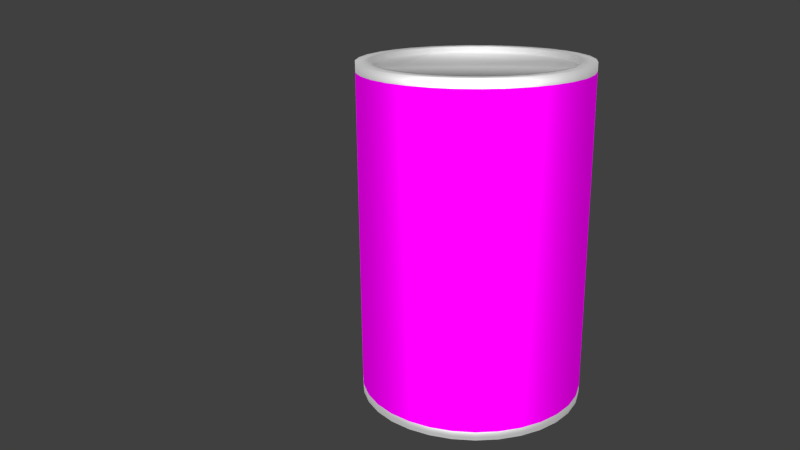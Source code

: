 # Source: tw-dose.blend  (saved by Blender 2.75.0; exported with 4.5.12 LTS)
import bpy
from mathutils import Matrix  # noqa: F401  (used for matrix-valued properties, if any)

bpy.ops.wm.read_factory_settings(use_empty=True)
scene = bpy.context.scene
scene.name = 'Scene'

# ---- collections
col_collection_1 = bpy.data.collections.new('Collection 1'); scene.collection.children.link(col_collection_1)

# ---- images (referenced by path relative to the original .blend; pixels are not part of the script)
import os
ASSET_DIR = os.environ.get("B2B_ASSET_DIR", "")  # directory of the original .blend (textures are referenced by path, not embedded)
HERE = os.path.dirname(os.path.abspath(__file__))  # packed textures are extracted next to this script under _unpacked/

def load_image(name, relpath, width, height, colorspace="sRGB"):
    """Load a texture the original file referenced (path relative to the .blend, or extracted next to this script)."""
    p = next((c for c in (os.path.join(HERE, relpath), os.path.join(ASSET_DIR, relpath)) if relpath and os.path.exists(c)), "")
    if p:
        img = bpy.data.images.load(p, check_existing=True)
        img.name = name
    else:  # same state as the original file: an image datablock whose file is absent (Cycles renders it pink)
        img = bpy.data.images.new(name, width, height)
        img.source = "FILE"
        img.filepath = "//" + (relpath or name)
    img.colorspace_settings.name = colorspace
    return img
img_cola_label_jpg_001 = load_image('cola label.jpg.001', 'cola label.jpg', 1024, 1024, 'sRGB')

# ---- materials (node trees are filled in below, after node groups)
mat_material_002 = bpy.data.materials.new('Material.002')
mat_material_002.alpha_threshold = 0.0
mat_material_002.roughness = 0.5
mat_can = bpy.data.materials.new('can')
mat_can.alpha_threshold = 0.0
mat_can.roughness = 0.5
mat_material_001 = bpy.data.materials.new('Material.001')
mat_material_001.alpha_threshold = 0.0
mat_material_001.roughness = 0.5

# ---- material node trees
mat_material_002.use_nodes = True; mat_material_002.node_tree.nodes.clear()
_N = mat_material_002.node_tree.nodes; _L = mat_material_002.node_tree.links
n0 = _N.new('ShaderNodeOutputMaterial'); n0.name = 'Material Output'; n0.location = (300, 300)
n1 = _N.new('ShaderNodeEmission'); n1.name = 'Emission'; n1.location = (10, 300)
n1.inputs[0].default_value = (0.8, 0.8, 0.8, 1.0)
n1.inputs[1].default_value = 17.3
_L.new(n1.outputs[0], n0.inputs[0])
n0.is_active_output = True
mat_can.use_nodes = True; mat_can.node_tree.nodes.clear()
_N = mat_can.node_tree.nodes; _L = mat_can.node_tree.links
n0 = _N.new('ShaderNodeOutputMaterial'); n0.name = 'Material Output'; n0.location = (300, 300)
n1 = _N.new('ShaderNodeBsdfAnisotropic'); n1.name = 'Glossy BSDF'; n1.location = (10, 300)
n1.distribution = 'GGX'
n1.inputs[1].default_value = 0.7071
n2 = _N.new('ShaderNodeTexImage'); n2.name = 'Image Texture'; n2.location = (-282, 309)
n2.width = 140
n2.image = img_cola_label_jpg_001
_L.new(n1.outputs[0], n0.inputs[0])
_L.new(n2.outputs[0], n1.inputs[0])
n0.is_active_output = True
mat_material_001.use_nodes = True; mat_material_001.node_tree.nodes.clear()
_N = mat_material_001.node_tree.nodes; _L = mat_material_001.node_tree.links
n0 = _N.new('ShaderNodeOutputMaterial'); n0.name = 'Material Output'; n0.location = (300, 300)
n1 = _N.new('ShaderNodeBsdfAnisotropic'); n1.name = 'Glossy BSDF'; n1.location = (10, 300)
n1.distribution = 'GGX'
n1.inputs[0].default_value = (0.7037, 0.7037, 0.7037, 1.0)
n1.inputs[1].default_value = 0.7071
_L.new(n1.outputs[0], n0.inputs[0])
n0.is_active_output = True

# ---- world
world_world = bpy.data.worlds.new('World'); scene.world = world_world
world_world.color = (0.05088, 0.05088, 0.05088)
world_world.use_sun_shadow = False
world_world.sun_shadow_jitter_overblur = 0.0
world_world.cycles.sampling_method = 'MANUAL'
world_world.cycles.sample_map_resolution = 256

# ---- cameras
cam_camera = bpy.data.cameras.new('Camera')
cam_camera.clip_end = 100.0
cam_camera.lens = 35.0
cam_camera.sensor_width = 32.0
cam_camera.sensor_height = 18.0
cam_camera.ortho_scale = 7.314
cam_camera.dof.focus_distance = 0.0

# ---- meshes
me_plane = bpy.data.meshes.new('Plane')
me_plane.from_pydata([(-1.0, -1.0, 0.0), (1.0, -1.0, 0.0), (-1.0, 1.0, 0.0), (1.0, 1.0, 0.0)], [], [(0, 1, 3, 2)])
me_plane.materials.append(mat_material_002)
me_plane.use_remesh_preserve_volume = False
me_plane.use_remesh_preserve_attributes = False
me_plane.use_mirror_vertex_groups = False
me_plane.update()
me_cylinder = bpy.data.meshes.new('Cylinder')
me_cylinder.from_pydata([(0.0, 0.05, -0.075), (0.0, 0.05, 0.075), (0.009755, 0.04904, -0.075), (0.009755, 0.04904, 0.075), (0.01913, 0.04619, -0.075), (0.01913, 0.04619, 0.075), (0.02778, 0.04157, -0.075), (0.02778, 0.04157, 0.075), (0.03536, 0.03536, -0.075), (0.03536, 0.03536, 0.075), (0.04157, 0.02778, -0.075), (0.04157, 0.02778, 0.075), (0.04619, 0.01913, -0.075), (0.04619, 0.01913, 0.075), (0.04904, 0.009755, -0.075), (0.04904, 0.009755, 0.075), (0.05, 3.775e-09, -0.075), (0.05, 3.775e-09, 0.075), (0.04904, -0.009755, -0.075), (0.04904, -0.009755, 0.075), (0.04619, -0.01913, -0.075), (0.04619, -0.01913, 0.075), (0.04157, -0.02778, -0.075), (0.04157, -0.02778, 0.075), (0.03536, -0.03536, -0.075), (0.03536, -0.03536, 0.075), (0.02778, -0.04157, -0.075), (0.02778, -0.04157, 0.075), (0.01913, -0.04619, -0.075), (0.01913, -0.04619, 0.075), (0.009755, -0.04904, -0.075), (0.009755, -0.04904, 0.075), (-1.629e-08, -0.05, -0.075), (-1.629e-08, -0.05, 0.075), (-0.009755, -0.04904, -0.075), (-0.009755, -0.04904, 0.075), (-0.01913, -0.04619, -0.075), (-0.01913, -0.04619, 0.075), (-0.02778, -0.04157, -0.075), (-0.02778, -0.04157, 0.075), (-0.03536, -0.03536, -0.075), (-0.03536, -0.03536, 0.075), (-0.04157, -0.02778, -0.075), (-0.04157, -0.02778, 0.075), (-0.04619, -0.01913, -0.075), (-0.04619, -0.01913, 0.075), (-0.04904, -0.009754, -0.075), (-0.04904, -0.009754, 0.075), (-0.05, 4.828e-08, -0.075), (-0.05, 4.828e-08, 0.075), (-0.04904, 0.009755, -0.075), (-0.04904, 0.009755, 0.075), (-0.04619, 0.01913, -0.075), (-0.04619, 0.01913, 0.075), (-0.04157, 0.02778, -0.075), (-0.04157, 0.02778, 0.075), (-0.03536, 0.03536, -0.075), (-0.03536, 0.03536, 0.075), (-0.02778, 0.04157, -0.075), (-0.02778, 0.04157, 0.075), (-0.01913, 0.04619, -0.075), (-0.01913, 0.04619, 0.075), (-0.009754, 0.04904, -0.075), (-0.009754, 0.04904, 0.075), (0.0, 0.05, -0.07116), (0.0, 0.05, 0.07116), (0.009755, 0.04904, 0.07116), (0.009755, 0.04904, -0.07116), (0.01913, 0.04619, 0.07116), (0.01913, 0.04619, -0.07116), (0.02778, 0.04157, 0.07116), (0.02778, 0.04157, -0.07116), (0.03536, 0.03536, 0.07116), (0.03536, 0.03536, -0.07116), (0.04157, 0.02778, 0.07116), (0.04157, 0.02778, -0.07116), (0.04619, 0.01913, 0.07116), (0.04619, 0.01913, -0.07116), (0.04904, 0.009755, 0.07116), (0.04904, 0.009755, -0.07116), (0.05, 3.775e-09, 0.07116), (0.05, 3.775e-09, -0.07116), (0.04904, -0.009755, 0.07116), (0.04904, -0.009755, -0.07116), (0.04619, -0.01913, 0.07116), (0.04619, -0.01913, -0.07116), (0.04157, -0.02778, 0.07116), (0.04157, -0.02778, -0.07116), (0.03536, -0.03536, 0.07116), (0.03536, -0.03536, -0.07116), (0.02778, -0.04157, 0.07116), (0.02778, -0.04157, -0.07116), (0.01913, -0.04619, 0.07116), (0.01913, -0.04619, -0.07116), (0.009755, -0.04904, 0.07116), (0.009755, -0.04904, -0.07116), (-1.629e-08, -0.05, 0.07116), (-1.629e-08, -0.05, -0.07116), (-0.009755, -0.04904, 0.07116), (-0.009755, -0.04904, -0.07116), (-0.01913, -0.04619, 0.07116), (-0.01913, -0.04619, -0.07116), (-0.02778, -0.04157, 0.07116), (-0.02778, -0.04157, -0.07116), (-0.03536, -0.03536, 0.07116), (-0.03536, -0.03536, -0.07116), (-0.04157, -0.02778, 0.07116), (-0.04157, -0.02778, -0.07116), (-0.04619, -0.01913, 0.07116), (-0.04619, -0.01913, -0.07116), (-0.04904, -0.009754, 0.07116), (-0.04904, -0.009754, -0.07116), (-0.05, 4.828e-08, 0.07116), (-0.05, 4.828e-08, -0.07116), (-0.04904, 0.009755, 0.07116), (-0.04904, 0.009755, -0.07116), (-0.04619, 0.01913, 0.07116), (-0.04619, 0.01913, -0.07116), (-0.04157, 0.02778, 0.07116), (-0.04157, 0.02778, -0.07116), (-0.03536, 0.03536, 0.07116), (-0.03536, 0.03536, -0.07116), (-0.02778, 0.04157, 0.07116), (-0.02778, 0.04157, -0.07116), (-0.01913, 0.04619, 0.07116), (-0.01913, 0.04619, -0.07116), (-0.009754, 0.04904, 0.07116), (-0.009754, 0.04904, -0.07116), (5.329e-10, 0.04369, -0.075), (0.008523, 0.04285, -0.075), (0.008523, 0.04285, 0.075), (5.329e-10, 0.04369, 0.075), (0.01672, 0.04036, -0.075), (0.01672, 0.04036, 0.075), (0.02427, 0.03632, -0.075), (0.02427, 0.03632, 0.075), (0.03089, 0.03089, -0.075), (0.03089, 0.03089, 0.075), (0.03632, 0.02427, -0.075), (0.03632, 0.02427, 0.075), (0.04036, 0.01672, -0.075), (0.04036, 0.01672, 0.075), (0.04285, 0.008523, -0.075), (0.04285, 0.008523, 0.075), (0.04369, 5.077e-09, -0.075), (0.04369, 5.077e-09, 0.075), (0.04285, -0.008523, -0.075), (0.04285, -0.008523, 0.075), (0.04036, -0.01672, -0.075), (0.04036, -0.01672, 0.075), (0.03632, -0.02427, -0.075), (0.03632, -0.02427, 0.075), (0.03089, -0.03089, -0.075), (0.03089, -0.03089, 0.075), (0.02427, -0.03632, -0.075), (0.02427, -0.03632, 0.075), (0.01672, -0.04036, -0.075), (0.01672, -0.04036, 0.075), (0.008523, -0.04285, -0.075), (0.008523, -0.04285, 0.075), (-1.37e-08, -0.04369, -0.075), (-1.37e-08, -0.04369, 0.075), (-0.008523, -0.04285, -0.075), (-0.008523, -0.04285, 0.075), (-0.01672, -0.04036, -0.075), (-0.01672, -0.04036, 0.075), (-0.02427, -0.03632, -0.075), (-0.02427, -0.03632, 0.075), (-0.03089, -0.03089, -0.075), (-0.03089, -0.03089, 0.075), (-0.03632, -0.02427, -0.075), (-0.03632, -0.02427, 0.075), (-0.04036, -0.01672, -0.075), (-0.04036, -0.01672, 0.075), (-0.04285, -0.008523, -0.075), (-0.04285, -0.008523, 0.075), (-0.04369, 4.396e-08, -0.075), (-0.04369, 4.396e-08, 0.075), (-0.04285, 0.008523, -0.075), (-0.04285, 0.008523, 0.075), (-0.04036, 0.01672, -0.075), (-0.04036, 0.01672, 0.075), (-0.03632, 0.02427, -0.075), (-0.03632, 0.02427, 0.075), (-0.03089, 0.03089, -0.075), (-0.03089, 0.03089, 0.075), (-0.02427, 0.03632, -0.075), (-0.02427, 0.03632, 0.075), (-0.01672, 0.04036, -0.075), (-0.01672, 0.04036, 0.075), (-0.008523, 0.04285, -0.075), (-0.008523, 0.04285, 0.075), (5.329e-10, 0.04369, -0.0725), (0.008523, 0.04285, -0.0725), (0.008523, 0.04285, 0.0725), (5.329e-10, 0.04369, 0.0725), (0.01672, 0.04036, -0.0725), (0.01672, 0.04036, 0.0725), (0.02427, 0.03632, -0.0725), (0.02427, 0.03632, 0.0725), (0.03089, 0.03089, -0.0725), (0.03089, 0.03089, 0.0725), (0.03632, 0.02427, -0.0725), (0.03632, 0.02427, 0.0725), (0.04036, 0.01672, -0.0725), (0.04036, 0.01672, 0.0725), (0.04285, 0.008523, -0.0725), (0.04285, 0.008523, 0.0725), (0.04369, 5.077e-09, -0.0725), (0.04369, 5.077e-09, 0.0725), (0.04285, -0.008523, -0.0725), (0.04285, -0.008523, 0.0725), (0.04036, -0.01672, -0.0725), (0.04036, -0.01672, 0.0725), (0.03632, -0.02427, -0.0725), (0.03632, -0.02427, 0.0725), (0.03089, -0.03089, -0.0725), (0.03089, -0.03089, 0.0725), (0.02427, -0.03632, -0.0725), (0.02427, -0.03632, 0.0725), (0.01672, -0.04036, -0.0725), (0.01672, -0.04036, 0.0725), (0.008523, -0.04285, -0.0725), (0.008523, -0.04285, 0.0725), (-1.37e-08, -0.04369, -0.0725), (-1.37e-08, -0.04369, 0.0725), (-0.008523, -0.04285, -0.0725), (-0.008523, -0.04285, 0.0725), (-0.01672, -0.04036, -0.0725), (-0.01672, -0.04036, 0.0725), (-0.02427, -0.03632, -0.0725), (-0.02427, -0.03632, 0.0725), (-0.03089, -0.03089, -0.0725), (-0.03089, -0.03089, 0.0725), (-0.03632, -0.02427, -0.0725), (-0.03632, -0.02427, 0.0725), (-0.04036, -0.01672, -0.0725), (-0.04036, -0.01672, 0.0725), (-0.04285, -0.008523, -0.0725), (-0.04285, -0.008523, 0.0725), (-0.04369, 4.396e-08, -0.0725), (-0.04369, 4.396e-08, 0.0725), (-0.04285, 0.008523, -0.0725), (-0.04285, 0.008523, 0.0725), (-0.04036, 0.01672, -0.0725), (-0.04036, 0.01672, 0.0725), (-0.03632, 0.02427, -0.0725), (-0.03632, 0.02427, 0.0725), (-0.03089, 0.03089, -0.0725), (-0.03089, 0.03089, 0.0725), (-0.02427, 0.03632, -0.0725), (-0.02427, 0.03632, 0.0725), (-0.01672, 0.04036, -0.0725), (-0.01672, 0.04036, 0.0725), (-0.008523, 0.04285, -0.0725), (-0.008523, 0.04285, 0.0725)], [], [(65, 1, 3, 66), (66, 3, 5, 68), (68, 5, 7, 70), (70, 7, 9, 72), (72, 9, 11, 74), (74, 11, 13, 76), (76, 13, 15, 78), (78, 15, 17, 80), (80, 17, 19, 82), (82, 19, 21, 84), (84, 21, 23, 86), (86, 23, 25, 88), (88, 25, 27, 90), (90, 27, 29, 92), (92, 29, 31, 94), (94, 31, 33, 96), (96, 33, 35, 98), (98, 35, 37, 100), (100, 37, 39, 102), (102, 39, 41, 104), (104, 41, 43, 106), (106, 43, 45, 108), (108, 45, 47, 110), (110, 47, 49, 112), (112, 49, 51, 114), (114, 51, 53, 116), (116, 53, 55, 118), (118, 55, 57, 120), (120, 57, 59, 122), (122, 59, 61, 124), (25, 23, 151, 153), (126, 63, 1, 65), (124, 61, 63, 126), (40, 42, 170, 168), (60, 125, 127, 62), (125, 124, 126, 127), (62, 127, 64, 0), (127, 126, 65, 64), (58, 123, 125, 60), (123, 122, 124, 125), (56, 121, 123, 58), (121, 120, 122, 123), (54, 119, 121, 56), (119, 118, 120, 121), (52, 117, 119, 54), (117, 116, 118, 119), (50, 115, 117, 52), (115, 114, 116, 117), (48, 113, 115, 50), (113, 112, 114, 115), (46, 111, 113, 48), (111, 110, 112, 113), (44, 109, 111, 46), (109, 108, 110, 111), (42, 107, 109, 44), (107, 106, 108, 109), (40, 105, 107, 42), (105, 104, 106, 107), (38, 103, 105, 40), (103, 102, 104, 105), (36, 101, 103, 38), (101, 100, 102, 103), (34, 99, 101, 36), (99, 98, 100, 101), (32, 97, 99, 34), (97, 96, 98, 99), (30, 95, 97, 32), (95, 94, 96, 97), (28, 93, 95, 30), (93, 92, 94, 95), (26, 91, 93, 28), (91, 90, 92, 93), (24, 89, 91, 26), (89, 88, 90, 91), (22, 87, 89, 24), (87, 86, 88, 89), (20, 85, 87, 22), (85, 84, 86, 87), (18, 83, 85, 20), (83, 82, 84, 85), (16, 81, 83, 18), (81, 80, 82, 83), (14, 79, 81, 16), (79, 78, 80, 81), (12, 77, 79, 14), (77, 76, 78, 79), (10, 75, 77, 12), (75, 74, 76, 77), (8, 73, 75, 10), (73, 72, 74, 75), (6, 71, 73, 8), (71, 70, 72, 73), (4, 69, 71, 6), (69, 68, 70, 71), (2, 67, 69, 4), (67, 66, 68, 69), (0, 64, 67, 2), (64, 65, 66, 67), (151, 149, 213, 215), (177, 175, 239, 241), (58, 60, 188, 186), (43, 41, 169, 171), (6, 8, 136, 134), (61, 59, 187, 189), (24, 26, 154, 152), (9, 7, 135, 137), (42, 44, 172, 170), (27, 25, 153, 155), (60, 62, 190, 188), (45, 43, 171, 173), (8, 10, 138, 136), (63, 61, 189, 191), (26, 28, 156, 154), (11, 9, 137, 139), (44, 46, 174, 172), (29, 27, 155, 157), (62, 0, 128, 190), (47, 45, 173, 175), (10, 12, 140, 138), (1, 63, 191, 131), (28, 30, 158, 156), (13, 11, 139, 141), (46, 48, 176, 174), (31, 29, 157, 159), (49, 47, 175, 177), (12, 14, 142, 140), (30, 32, 160, 158), (15, 13, 141, 143), (48, 50, 178, 176), (33, 31, 159, 161), (51, 49, 177, 179), (14, 16, 144, 142), (32, 34, 162, 160), (17, 15, 143, 145), (50, 52, 180, 178), (35, 33, 161, 163), (53, 51, 179, 181), (16, 18, 146, 144), (34, 36, 164, 162), (19, 17, 145, 147), (0, 2, 129, 128), (52, 54, 182, 180), (37, 35, 163, 165), (3, 1, 131, 130), (55, 53, 181, 183), (18, 20, 148, 146), (36, 38, 166, 164), (21, 19, 147, 149), (54, 56, 184, 182), (39, 37, 165, 167), (2, 4, 132, 129), (57, 55, 183, 185), (20, 22, 150, 148), (5, 3, 130, 133), (38, 40, 168, 166), (23, 21, 149, 151), (56, 58, 186, 184), (41, 39, 167, 169), (4, 6, 134, 132), (59, 57, 185, 187), (22, 24, 152, 150), (7, 5, 133, 135), (194, 195, 255, 253, 251, 249, 247, 245, 243, 241, 239, 237, 235, 233, 231, 229, 227, 225, 223, 221, 219, 217, 215, 213, 211, 209, 207, 205, 203, 201, 199, 197), (192, 193, 196, 198, 200, 202, 204, 206, 208, 210, 212, 214, 216, 218, 220, 222, 224, 226, 228, 230, 232, 234, 236, 238, 240, 242, 244, 246, 248, 250, 252, 254), (176, 178, 242, 240), (150, 152, 216, 214), (179, 177, 241, 243), (153, 151, 215, 217), (178, 180, 244, 242), (152, 154, 218, 216), (181, 179, 243, 245), (155, 153, 217, 219), (180, 182, 246, 244), (154, 156, 220, 218), (128, 129, 193, 192), (183, 181, 245, 247), (157, 155, 219, 221), (130, 131, 195, 194), (182, 184, 248, 246), (156, 158, 222, 220), (129, 132, 196, 193), (185, 183, 247, 249), (159, 157, 221, 223), (133, 130, 194, 197), (184, 186, 250, 248), (158, 160, 224, 222), (132, 134, 198, 196), (187, 185, 249, 251), (161, 159, 223, 225), (135, 133, 197, 199), (186, 188, 252, 250), (160, 162, 226, 224), (134, 136, 200, 198), (189, 187, 251, 253), (163, 161, 225, 227), (137, 135, 199, 201), (188, 190, 254, 252), (162, 164, 228, 226), (136, 138, 202, 200), (191, 189, 253, 255), (165, 163, 227, 229), (139, 137, 201, 203), (190, 128, 192, 254), (164, 166, 230, 228), (138, 140, 204, 202), (131, 191, 255, 195), (167, 165, 229, 231), (141, 139, 203, 205), (166, 168, 232, 230), (140, 142, 206, 204), (169, 167, 231, 233), (143, 141, 205, 207), (168, 170, 234, 232), (142, 144, 208, 206), (171, 169, 233, 235), (145, 143, 207, 209), (170, 172, 236, 234), (144, 146, 210, 208), (173, 171, 235, 237), (147, 145, 209, 211), (172, 174, 238, 236), (146, 148, 212, 210), (175, 173, 237, 239), (149, 147, 211, 213), (174, 176, 240, 238), (148, 150, 214, 212)])
me_cylinder.polygons.foreach_set('use_smooth', [True] * 226)
me_cylinder.polygons.foreach_set('material_index', [1, 1, 1, 1, 1, 1, 1, 1, 1, 1, 1, 1, 1, 1, 1, 1, 1, 1, 1, 1, 1, 1, 1, 1, 1, 1, 1, 1, 1, 1, 1, 1, 1, 1, 1, 0, 1, 0, 1, 0, 1, 0, 1, 0, 1, 0, 1, 0, 1, 0, 1, 0, 1, 0, 1, 0, 1, 0, 1, 0, 1, 0, 1, 0, 1, 0, 1, 0, 1, 0, 1, 0, 1, 0, 1, 0, 1, 0, 1, 0, 1, 0, 1, 0, 1, 0, 1, 0, 1, 0, 1, 0, 1, 0, 1, 0, 1, 0, 1, 1, 1, 1, 1, 1, 1, 1, 1, 1, 1, 1, 1, 1, 1, 1, 1, 1, 1, 1, 1, 1, 1, 1, 1, 1, 1, 1, 1, 1, 1, 1, 1, 1, 1, 1, 1, 1, 1, 1, 1, 1, 1, 1, 1, 1, 1, 1, 1, 1, 1, 1, 1, 1, 1, 1, 1, 1, 1, 1, 1, 1, 1, 1, 1, 1, 1, 1, 1, 1, 1, 1, 1, 1, 1, 1, 1, 1, 1, 1, 1, 1, 1, 1, 1, 1, 1, 1, 1, 1, 1, 1, 1, 1, 1, 1, 1, 1, 1, 1, 1, 1, 1, 1, 1, 1, 1, 1, 1, 1, 1, 1, 1, 1, 1, 1, 1, 1, 1, 1, 1, 1, 1, 1, 1, 1, 1, 1])
_uv = me_cylinder.uv_layers.new(name='UVMap')
_uv.uv.foreach_set('vector', [0.07432, 0.01185, 0.07432, 2.3e-08, 0.09591, 0.0, 0.09591, 0.01185, 0.09591, 0.01185, 0.09591, 0.0, 0.1171, 2.3e-08, 0.1171, 0.01185, 0.1171, 0.01185, 0.1171, 2.3e-08, 0.137, 0.0, 0.137, 0.01185, 0.137, 0.01185, 0.137, 0.0, 0.155, 2.3e-08, 0.155, 0.01185, 0.155, 0.01185, 0.155, 2.3e-08, 0.1702, 2.3e-08, 0.1702, 0.01185, 0.3252, 0.01185, 0.3252, 2.3e-08, 0.3431, 4.6e-08, 0.3431, 0.01185, 0.3431, 0.01185, 0.3431, 4.6e-08, 0.3631, 0.0, 0.3631, 0.01185, 0.3631, 0.01185, 0.3631, 0.0, 0.3842, 2.3e-08, 0.3842, 0.01185, 0.3842, 0.01185, 0.3842, 2.3e-08, 0.4058, 0.0, 0.4058, 0.01185, 0.4058, 0.01185, 0.4058, 0.0, 0.427, 0.0, 0.427, 0.01185, 0.427, 0.01185, 0.427, 0.0, 0.4469, 0.0, 0.4469, 0.01185, 0.4469, 0.01185, 0.4469, 0.0, 0.4649, 0.0, 0.4649, 0.01185, 0.4649, 0.01185, 0.4649, 0.0, 0.4802, 0.0, 0.4802, 0.01185, 0.4802, 0.01185, 0.4802, 2.3e-08, 0.4981, 2.3e-08, 0.4981, 0.01185, 0.4981, 0.01185, 0.4981, 2.3e-08, 0.518, 0.0, 0.518, 0.01185, 0.518, 0.01185, 0.518, 0.0, 0.5392, 2.3e-08, 0.5392, 0.01185, 0.5392, 0.01185, 0.5392, 2.3e-08, 0.5608, 2.3e-08, 0.5608, 0.01185, 0.5608, 0.01185, 0.5608, 2.3e-08, 0.582, 2.3e-08, 0.582, 0.01185, 0.582, 0.01185, 0.582, 2.3e-08, 0.6019, 2.3e-08, 0.6019, 0.01185, 0.6019, 0.01185, 0.6019, 2.3e-08, 0.6199, 0.0, 0.6199, 0.01185, 0.3252, 0.4512, 0.3252, 0.4631, 0.3099, 0.4631, 0.3099, 0.4512, 0.3099, 0.4512, 0.3099, 0.4631, 0.292, 0.4631, 0.292, 0.4512, 0.292, 0.4512, 0.292, 0.4631, 0.272, 0.4631, 0.272, 0.4512, 0.272, 0.4512, 0.272, 0.4631, 0.2509, 0.4631, 0.2509, 0.4512, 0.2509, 0.4512, 0.2509, 0.4631, 0.2293, 0.4631, 0.2293, 0.4512, 0.2293, 0.4512, 0.2293, 0.4631, 0.2081, 0.4631, 0.2081, 0.4512, 0.2081, 0.4512, 0.2081, 0.4631, 0.1882, 0.4631, 0.1882, 0.4512, 0.1882, 0.4512, 0.1882, 0.4631, 0.1702, 0.4631, 0.1702, 0.4512, 1.641e-08, 0.01185, 0.0, 0.0, 0.01526, 0.0, 0.01526, 0.01185, 0.01526, 0.01185, 0.01526, 0.0, 0.03321, 2.3e-08, 0.03321, 0.01185, 0.1794, 0.736, 0.1615, 0.7529, 0.1549, 0.7357, 0.1706, 0.721, 0.05315, 0.01185, 0.05315, 0.0, 0.07432, 2.3e-08, 0.07432, 0.01185, 0.03321, 0.01185, 0.03321, 2.3e-08, 0.05315, 0.0, 0.05315, 0.01185, 0.2768, 0.7529, 0.2589, 0.736, 0.2677, 0.721, 0.2834, 0.7357, 0.03321, 0.4631, 0.03321, 0.4512, 0.05315, 0.4512, 0.05315, 0.4631, 0.9406, -0.001523, 0.9406, 0.9998, 0.9087, 0.9998, 0.9087, -0.001523, 0.05315, 0.4631, 0.05315, 0.4512, 0.07432, 0.4512, 0.07432, 0.4631, 0.9087, -0.001523, 0.9087, 0.9998, 0.8749, 0.9998, 0.8749, -0.001523, 0.01526, 0.4631, 0.01526, 0.4512, 0.03321, 0.4512, 0.03321, 0.4631, 0.9692, -0.001523, 0.9692, 0.9998, 0.9406, 0.9998, 0.9406, -0.001523, 6.563e-08, 0.4631, 4.922e-08, 0.4512, 0.01526, 0.4512, 0.01526, 0.4631, 0.9936, -0.001523, 0.9936, 0.9998, 0.9692, 0.9998, 0.9692, -0.001523, 0.1882, 2.3e-08, 0.1882, 0.01185, 0.1702, 0.01185, 0.1702, 0.0, 0.6931, 0.9998, 0.6931, -0.001523, 0.7218, -0.001523, 0.7218, 0.9998, 0.2081, 2.3e-08, 0.2081, 0.01185, 0.1882, 0.01185, 0.1882, 2.3e-08, 0.6613, 0.9998, 0.6613, -0.001523, 0.6931, -0.001523, 0.6931, 0.9998, 0.2293, 0.0, 0.2293, 0.01185, 0.2081, 0.01185, 0.2081, 2.3e-08, 0.5082, 0.04706, 0.5082, 0.9512, 0.4743, 0.9512, 0.4743, 0.04706, 0.2509, 0.0, 0.2509, 0.01185, 0.2293, 0.01185, 0.2293, 0.0, 0.5426, 0.04706, 0.5426, 0.9512, 0.5082, 0.9512, 0.5082, 0.04706, 0.272, 0.0, 0.272, 0.01185, 0.2509, 0.01185, 0.2509, 0.0, 0.5764, 0.04706, 0.5764, 0.9512, 0.5426, 0.9512, 0.5426, 0.04706, 0.292, 2.3e-08, 0.292, 0.01185, 0.272, 0.01185, 0.272, 0.0, 0.6083, 0.04706, 0.6083, 0.9512, 0.5764, 0.9512, 0.5764, 0.04706, 0.3099, 0.0, 0.3099, 0.01185, 0.292, 0.01185, 0.292, 2.3e-08, 0.6369, 0.04706, 0.6369, 0.9512, 0.6083, 0.9512, 0.6083, 0.04706, 0.3252, 0.0, 0.3252, 0.01185, 0.3099, 0.01185, 0.3099, 0.0, 0.6613, 0.04706, 0.6613, 0.9512, 0.6369, 0.9512, 0.6369, 0.04706, 0.6019, 0.4631, 0.6019, 0.4512, 0.6199, 0.4512, 0.6199, 0.4631, 0.03248, -0.001523, 0.03248, 0.9998, 0.003827, 0.9998, 0.003827, -0.001523, 0.582, 0.4631, 0.582, 0.4512, 0.6019, 0.4512, 0.6019, 0.4631, 0.06433, -0.001523, 0.06433, 0.9998, 0.03248, 0.9998, 0.03248, -0.001523, 0.5608, 0.4631, 0.5608, 0.4512, 0.582, 0.4512, 0.582, 0.4631, 0.09813, -0.001523, 0.09813, 0.9998, 0.06433, 0.9998, 0.06433, -0.001523, 0.5392, 0.4631, 0.5392, 0.4512, 0.5608, 0.4512, 0.5608, 0.4631, 0.1326, -0.001523, 0.1326, 0.9998, 0.09813, 0.9998, 0.09813, -0.001523, 0.518, 0.4631, 0.518, 0.4512, 0.5392, 0.4512, 0.5392, 0.4631, 0.1664, -0.001523, 0.1664, 0.9998, 0.1326, 0.9998, 0.1326, -0.001523, 0.4981, 0.4631, 0.4981, 0.4512, 0.518, 0.4512, 0.518, 0.4631, 0.1982, -0.001523, 0.1982, 0.9998, 0.1664, 0.9998, 0.1664, -0.001523, 0.4802, 0.4631, 0.4802, 0.4512, 0.4981, 0.4512, 0.4981, 0.4631, 0.2269, -0.001523, 0.2269, 0.9998, 0.1982, 0.9998, 0.1982, -0.001523, 0.4649, 0.4631, 0.4649, 0.4512, 0.4802, 0.4512, 0.4802, 0.4631, 0.2513, -0.001523, 0.2513, 0.9998, 0.2269, 0.9998, 0.2269, -0.001523, 0.4469, 0.4631, 0.4469, 0.4512, 0.4649, 0.4512, 0.4649, 0.4631, 0.2799, -0.001523, 0.2799, 0.9998, 0.2513, 0.9998, 0.2513, -0.001523, 0.427, 0.4631, 0.427, 0.4512, 0.4469, 0.4512, 0.4469, 0.4631, 0.3118, -0.001523, 0.3118, 0.9998, 0.2799, 0.9998, 0.2799, -0.001523, 0.4058, 0.4631, 0.4058, 0.4512, 0.427, 0.4512, 0.427, 0.4631, 0.3456, -0.001523, 0.3456, 0.9998, 0.3118, 0.9998, 0.3118, -0.001523, 0.3842, 0.4631, 0.3842, 0.4512, 0.4058, 0.4512, 0.4058, 0.4631, 0.38, -0.001523, 0.38, 0.9998, 0.3456, 0.9998, 0.3456, -0.001523, 0.3631, 0.4631, 0.3631, 0.4512, 0.3842, 0.4512, 0.3842, 0.4631, 0.4138, -0.001523, 0.4138, 0.9998, 0.38, 0.9998, 0.38, -0.001523, 0.3431, 0.4631, 0.3431, 0.4512, 0.3631, 0.4512, 0.3631, 0.4631, 0.4457, -0.001523, 0.4457, 0.9998, 0.4138, 0.9998, 0.4138, -0.001523, 0.3252, 0.4631, 0.3252, 0.4512, 0.3431, 0.4512, 0.3431, 0.4631, 0.4743, -0.001523, 0.4743, 0.9998, 0.4457, 0.9998, 0.4457, -0.001523, 0.155, 0.4631, 0.155, 0.4512, 0.1702, 0.4512, 0.1702, 0.4631, 0.7462, -0.001523, 0.7462, 0.9998, 0.7218, 0.9998, 0.7218, -0.001523, 0.137, 0.4631, 0.137, 0.4512, 0.155, 0.4512, 0.155, 0.4631, 0.7748, -0.001523, 0.7748, 0.9998, 0.7462, 0.9998, 0.7462, -0.001523, 0.1171, 0.4631, 0.1171, 0.4512, 0.137, 0.4512, 0.137, 0.4631, 0.8067, -0.001523, 0.8067, 0.9998, 0.7748, 0.9998, 0.7748, -0.001523, 0.09591, 0.4631, 0.09591, 0.4512, 0.1171, 0.4512, 0.1171, 0.4631, 0.8405, -0.001523, 0.8405, 0.9998, 0.8067, 0.9998, 0.8067, -0.001523, 0.07432, 0.4631, 0.07432, 0.4512, 0.09591, 0.4512, 0.09591, 0.4631, 0.8749, -0.001523, 0.8749, 0.9998, 0.8405, 0.9998, 0.8405, -0.001523, 0.6353, 0.5038, 0.6353, 0.5282, 0.6298, 0.5282, 0.6298, 0.5038, 0.6309, 0.2886, 0.6309, 0.3145, 0.6254, 0.3145, 0.6254, 0.2886, 0.2436, 0.5188, 0.2589, 0.4974, 0.2677, 0.5125, 0.2544, 0.5312, 0.1794, 0.4974, 0.1947, 0.5188, 0.1839, 0.5312, 0.1706, 0.5125, 0.3607, 0.469, 0.3806, 0.4806, 0.3741, 0.4978, 0.3567, 0.4877, 0.01247, 0.544, 0.02446, 0.5188, 0.03521, 0.5312, 0.02473, 0.5531, 0.4258, 0.6895, 0.4138, 0.7147, 0.4031, 0.7023, 0.4136, 0.6803, 0.02446, 0.7147, 0.01247, 0.6895, 0.02473, 0.6803, 0.03521, 0.7023, 0.2589, 0.736, 0.2436, 0.7147, 0.2544, 0.7023, 0.2677, 0.721, 0.1947, 0.7147, 0.1794, 0.736, 0.1706, 0.721, 0.1839, 0.7023, 0.2589, 0.4974, 0.2768, 0.4806, 0.2834, 0.4978, 0.2677, 0.5125, 0.1615, 0.4806, 0.1794, 0.4974, 0.1706, 0.5125, 0.1549, 0.4978, 0.3806, 0.4806, 0.3986, 0.4974, 0.3898, 0.5125, 0.3741, 0.4978, 0.004211, 0.5719, 0.01247, 0.544, 0.02473, 0.5531, 0.01752, 0.5776, 0.4138, 0.7147, 0.3986, 0.736, 0.3898, 0.721, 0.4031, 0.7023, 0.03973, 0.736, 0.02446, 0.7147, 0.03521, 0.7023, 0.04855, 0.721, 0.2436, 0.7147, 0.2316, 0.6895, 0.2439, 0.6803, 0.2544, 0.7023, 0.2067, 0.6895, 0.1947, 0.7147, 0.1839, 0.7023, 0.1944, 0.6803, 0.2768, 0.4806, 0.2968, 0.469, 0.3008, 0.4877, 0.2834, 0.4978, 0.1415, 0.469, 0.1615, 0.4806, 0.1549, 0.4978, 0.1375, 0.4877, 0.3986, 0.4974, 0.4138, 0.5188, 0.4031, 0.5312, 0.3898, 0.5125, 0.0, 0.6016, 0.004211, 0.5719, 0.01752, 0.5776, 0.01384, 0.6035, 0.3986, 0.736, 0.3806, 0.7529, 0.3741, 0.7357, 0.3898, 0.721, 0.05767, 0.7529, 0.03973, 0.736, 0.04855, 0.721, 0.06423, 0.7357, 0.2316, 0.6895, 0.2234, 0.6615, 0.2367, 0.6559, 0.2439, 0.6803, 0.2149, 0.6615, 0.2067, 0.6895, 0.1944, 0.6803, 0.2016, 0.6559, 0.1204, 0.4631, 0.1415, 0.469, 0.1375, 0.4877, 0.119, 0.4825, 0.4138, 0.5188, 0.4258, 0.544, 0.4136, 0.5531, 0.4031, 0.5312, 0.3806, 0.7529, 0.3607, 0.7644, 0.3567, 0.7458, 0.3741, 0.7357, 0.07761, 0.7644, 0.05767, 0.7529, 0.06423, 0.7357, 0.08165, 0.7458, 0.2234, 0.6615, 0.2192, 0.6319, 0.233, 0.6299, 0.2367, 0.6559, 0.2192, 0.6319, 0.2149, 0.6615, 0.2016, 0.6559, 0.2053, 0.6299, 0.09878, 0.4631, 0.1204, 0.4631, 0.119, 0.4825, 0.1001, 0.4825, 0.4258, 0.544, 0.4341, 0.5719, 0.4208, 0.5776, 0.4136, 0.5531, 0.3607, 0.7644, 0.3395, 0.7703, 0.3382, 0.7509, 0.3567, 0.7458, 0.09878, 0.7703, 0.07761, 0.7644, 0.08165, 0.7458, 0.1001, 0.7509, 0.2192, 0.6319, 0.2192, 0.6016, 0.233, 0.6035, 0.233, 0.6299, 0.2192, 0.6016, 0.2192, 0.6319, 0.2053, 0.6299, 0.2053, 0.6035, 0.07761, 0.469, 0.09878, 0.4631, 0.1001, 0.4825, 0.08165, 0.4877, 0.4341, 0.5719, 0.4383, 0.6016, 0.4245, 0.6035, 0.4208, 0.5776, 0.3395, 0.7703, 0.3179, 0.7703, 0.3193, 0.7509, 0.3382, 0.7509, 0.1204, 0.7703, 0.09878, 0.7703, 0.1001, 0.7509, 0.119, 0.7509, 0.2968, 0.469, 0.3179, 0.4631, 0.3193, 0.4825, 0.3008, 0.4877, 0.2192, 0.6016, 0.2234, 0.5719, 0.2367, 0.5776, 0.233, 0.6035, 0.2149, 0.5719, 0.2192, 0.6016, 0.2053, 0.6035, 0.2016, 0.5776, 0.0, 0.6319, 0.0, 0.6016, 0.01384, 0.6035, 0.01384, 0.6299, 0.05767, 0.4806, 0.07761, 0.469, 0.08165, 0.4877, 0.06423, 0.4978, 0.4383, 0.6016, 0.4383, 0.6319, 0.4245, 0.6299, 0.4245, 0.6035, 0.3179, 0.7703, 0.2968, 0.7644, 0.3008, 0.7458, 0.3193, 0.7509, 0.1415, 0.7644, 0.1204, 0.7703, 0.119, 0.7509, 0.1375, 0.7458, 0.2234, 0.5719, 0.2316, 0.544, 0.2439, 0.5531, 0.2367, 0.5776, 0.2067, 0.544, 0.2149, 0.5719, 0.2016, 0.5776, 0.1944, 0.5531, 0.3179, 0.4631, 0.3395, 0.4631, 0.3382, 0.4825, 0.3193, 0.4825, 0.03973, 0.4974, 0.05767, 0.4806, 0.06423, 0.4978, 0.04855, 0.5125, 0.4383, 0.6319, 0.4341, 0.6615, 0.4208, 0.6559, 0.4245, 0.6299, 0.004211, 0.6615, 0.0, 0.6319, 0.01384, 0.6299, 0.01752, 0.6559, 0.2968, 0.7644, 0.2768, 0.7529, 0.2834, 0.7357, 0.3008, 0.7458, 0.1615, 0.7529, 0.1415, 0.7644, 0.1375, 0.7458, 0.1549, 0.7357, 0.2316, 0.544, 0.2436, 0.5188, 0.2544, 0.5312, 0.2439, 0.5531, 0.1947, 0.5188, 0.2067, 0.544, 0.1944, 0.5531, 0.1839, 0.5312, 0.3395, 0.4631, 0.3607, 0.469, 0.3567, 0.4877, 0.3382, 0.4825, 0.02446, 0.5188, 0.03973, 0.4974, 0.04855, 0.5125, 0.03521, 0.5312, 0.4341, 0.6615, 0.4258, 0.6895, 0.4136, 0.6803, 0.4208, 0.6559, 0.01247, 0.6895, 0.004211, 0.6615, 0.01752, 0.6559, 0.02473, 0.6803, 0.442, 0.6365, 0.4383, 0.6105, 0.4383, 0.5841, 0.442, 0.5582, 0.4492, 0.5337, 0.4597, 0.5118, 0.473, 0.4931, 0.4887, 0.4784, 0.5061, 0.4683, 0.5246, 0.4631, 0.5435, 0.4631, 0.562, 0.4683, 0.5794, 0.4784, 0.5951, 0.4931, 0.6084, 0.5118, 0.6189, 0.5337, 0.6261, 0.5582, 0.6298, 0.5841, 0.6298, 0.6105, 0.6261, 0.6365, 0.6189, 0.6609, 0.6084, 0.6829, 0.5951, 0.7016, 0.5794, 0.7163, 0.562, 0.7264, 0.5435, 0.7315, 0.5246, 0.7315, 0.5061, 0.7264, 0.4887, 0.7163, 0.473, 0.7016, 0.4597, 0.6829, 0.4492, 0.6609, 0.4383, 0.8526, 0.442, 0.8266, 0.4492, 0.8022, 0.4597, 0.7802, 0.473, 0.7615, 0.4887, 0.7468, 0.5061, 0.7367, 0.5246, 0.7315, 0.5435, 0.7315, 0.562, 0.7367, 0.5794, 0.7468, 0.5951, 0.7615, 0.6084, 0.7802, 0.6189, 0.8022, 0.6261, 0.8266, 0.6298, 0.8526, 0.6298, 0.879, 0.6261, 0.9049, 0.6189, 0.9294, 0.6084, 0.9513, 0.5951, 0.97, 0.5794, 0.9847, 0.562, 0.9948, 0.5435, 1.0, 0.5246, 1.0, 0.5061, 0.9948, 0.4887, 0.9847, 0.473, 0.97, 0.4597, 0.9513, 0.4492, 0.9294, 0.442, 0.9049, 0.4383, 0.879, 0.6309, 0.09104, 0.6309, 0.1175, 0.6254, 0.1175, 0.6254, 0.09104, 0.6353, 0.8021, 0.6353, 0.824, 0.6298, 0.824, 0.6298, 0.8021, 0.6309, 0.2622, 0.6309, 0.2886, 0.6254, 0.2886, 0.6254, 0.2622, 0.6353, 0.4818, 0.6353, 0.5038, 0.6298, 0.5038, 0.6298, 0.4818, 0.6309, 0.1175, 0.6309, 0.1434, 0.6254, 0.1434, 0.6254, 0.1175, 0.6353, 0.824, 0.6353, 0.8427, 0.6298, 0.8427, 0.6298, 0.824, 0.6309, 0.2362, 0.6309, 0.2622, 0.6254, 0.2622, 0.6254, 0.2362, 0.6353, 0.4631, 0.6353, 0.4818, 0.6298, 0.4818, 0.6298, 0.4631, 0.6309, 0.1434, 0.6309, 0.1678, 0.6254, 0.1678, 0.6254, 0.1434, 0.6364, 0.1711, 0.6364, 0.1931, 0.6309, 0.1931, 0.6309, 0.1711, 0.6199, 0.326, 0.6199, 0.2996, 0.6254, 0.2996, 0.6254, 0.326, 0.6309, 0.2118, 0.6309, 0.2362, 0.6254, 0.2362, 0.6254, 0.2118, 0.6309, 0.02198, 0.6309, 0.0, 0.6364, 0.0, 0.6364, 0.02198, 0.6199, 0.1175, 0.6199, 0.09104, 0.6254, 0.09104, 0.6254, 0.1175, 0.6309, 0.1678, 0.6309, 0.1898, 0.6254, 0.1898, 0.6254, 0.1678, 0.6364, 0.1931, 0.6364, 0.2175, 0.6309, 0.2175, 0.6309, 0.1931, 0.6199, 0.2996, 0.6199, 0.2736, 0.6254, 0.2736, 0.6254, 0.2996, 0.6309, 0.1898, 0.6309, 0.2118, 0.6254, 0.2118, 0.6254, 0.1898, 0.6309, 0.04641, 0.6309, 0.02198, 0.6364, 0.02198, 0.6364, 0.04641, 0.6199, 0.1434, 0.6199, 0.1175, 0.6254, 0.1175, 0.6254, 0.1434, 0.6199, 0.417, 0.6199, 0.3983, 0.6254, 0.3983, 0.6254, 0.417, 0.6364, 0.2175, 0.6364, 0.2435, 0.6309, 0.2435, 0.6309, 0.2175, 0.6199, 0.2736, 0.6199, 0.2492, 0.6254, 0.2492, 0.6254, 0.2736, 0.6199, 0.0187, 0.6199, 1.15e-08, 0.6254, 0.0, 0.6254, 0.0187, 0.6309, 0.07234, 0.6309, 0.04641, 0.6364, 0.04641, 0.6364, 0.07234, 0.6199, 0.1678, 0.6199, 0.1434, 0.6254, 0.1434, 0.6254, 0.1678, 0.6199, 0.3983, 0.6199, 0.3764, 0.6254, 0.3764, 0.6254, 0.3983, 0.6364, 0.2435, 0.6364, 0.2699, 0.6309, 0.2699, 0.6309, 0.2435, 0.6199, 0.2492, 0.6199, 0.2272, 0.6254, 0.2272, 0.6254, 0.2492, 0.6199, 0.04068, 0.6199, 0.0187, 0.6254, 0.0187, 0.6254, 0.04068, 0.6309, 0.09878, 0.6309, 0.07234, 0.6364, 0.07234, 0.6364, 0.09878, 0.6199, 0.1898, 0.6199, 0.1678, 0.6254, 0.1678, 0.6254, 0.1898, 0.6199, 0.3764, 0.6199, 0.3519, 0.6254, 0.3519, 0.6254, 0.3764, 0.6364, 0.2699, 0.6364, 0.2958, 0.6309, 0.2958, 0.6309, 0.2699, 0.6199, 0.2272, 0.6199, 0.2085, 0.6254, 0.2085, 0.6254, 0.2272, 0.6199, 0.06511, 0.6199, 0.04068, 0.6254, 0.04068, 0.6254, 0.06511, 0.6309, 0.1247, 0.6309, 0.09878, 0.6364, 0.09878, 0.6364, 0.1247, 0.6199, 0.2085, 0.6199, 0.1898, 0.6254, 0.1898, 0.6254, 0.2085, 0.6199, 0.3519, 0.6199, 0.326, 0.6254, 0.326, 0.6254, 0.3519, 0.6364, 0.2958, 0.6364, 0.3203, 0.6309, 0.3203, 0.6309, 0.2958, 0.6353, 0.6529, 0.6353, 0.6749, 0.6298, 0.6749, 0.6298, 0.6529, 0.6199, 0.09104, 0.6199, 0.06511, 0.6254, 0.06511, 0.6254, 0.09104, 0.6309, 0.1491, 0.6309, 0.1247, 0.6364, 0.1247, 0.6364, 0.1491, 0.6353, 0.6309, 0.6353, 0.6529, 0.6298, 0.6529, 0.6298, 0.6309, 0.6364, 0.3203, 0.6364, 0.3423, 0.6309, 0.3423, 0.6309, 0.3203, 0.6353, 0.6749, 0.6353, 0.6993, 0.6298, 0.6993, 0.6298, 0.6749, 0.6309, 0.1711, 0.6309, 0.1491, 0.6364, 0.1491, 0.6364, 0.1711, 0.6353, 0.6065, 0.6353, 0.6309, 0.6298, 0.6309, 0.6298, 0.6065, 0.6309, 1.15e-08, 0.6309, 0.0187, 0.6254, 0.0187, 0.6254, 0.0, 0.6353, 0.6993, 0.6353, 0.7253, 0.6298, 0.7253, 0.6298, 0.6993, 0.6309, 0.361, 0.6309, 0.3796, 0.6254, 0.3796, 0.6254, 0.361, 0.6353, 0.5806, 0.6353, 0.6065, 0.6298, 0.6065, 0.6298, 0.5806, 0.6309, 0.0187, 0.6309, 0.04068, 0.6254, 0.04068, 0.6254, 0.0187, 0.6353, 0.7253, 0.6353, 0.7517, 0.6298, 0.7517, 0.6298, 0.7253, 0.6309, 0.339, 0.6309, 0.361, 0.6254, 0.361, 0.6254, 0.339, 0.6353, 0.5541, 0.6353, 0.5806, 0.6298, 0.5806, 0.6298, 0.5541, 0.6309, 0.04068, 0.6309, 0.06511, 0.6254, 0.06511, 0.6254, 0.04068, 0.6353, 0.7517, 0.6353, 0.7776, 0.6298, 0.7776, 0.6298, 0.7517, 0.6309, 0.3145, 0.6309, 0.339, 0.6254, 0.339, 0.6254, 0.3145, 0.6353, 0.5282, 0.6353, 0.5541, 0.6298, 0.5541, 0.6298, 0.5282, 0.6309, 0.06511, 0.6309, 0.09104, 0.6254, 0.09104, 0.6254, 0.06511, 0.6353, 0.7776, 0.6353, 0.8021, 0.6298, 0.8021, 0.6298, 0.7776])
me_cylinder.materials.append(mat_can)
me_cylinder.materials.append(mat_material_001)
me_cylinder.use_remesh_preserve_volume = False
me_cylinder.use_remesh_preserve_attributes = False
me_cylinder.use_mirror_vertex_groups = False
me_cylinder.update()

# ---- objects
ob_plane = bpy.data.objects.new('Plane', me_plane)
ob_cylinder = bpy.data.objects.new('Cylinder', me_cylinder)
ob_camera = bpy.data.objects.new('Camera', cam_camera)

# ---- transforms, parenting, visibility, modifiers, constraints
ob_plane.location = (1.212, -1.399, 0.5794)
ob_plane.rotation_euler = (0.0, 0.7854, -0.9406)
ob_plane.lineart.crease_threshold = 0.0
ob_cylinder.location = (0.0, 0.0, 0.075)
ob_cylinder.lineart.crease_threshold = 0.0
_vg = ob_cylinder.vertex_groups.new(name='label')
ob_camera.location = (0.2454, -0.2734, 0.2)
ob_camera.rotation_euler = (1.249, 0.01082, 0.8149)
ob_camera.lock_rotations_4d = False
ob_camera.empty_display_type = 'ARROWS'
ob_camera.color = (0.0, 0.0, 0.0, 0.0)
ob_camera.display_type = 'WIRE'
ob_camera.lineart.crease_threshold = 0.0

# ---- collection membership
col_collection_1.objects.link(ob_plane)
col_collection_1.objects.link(ob_cylinder)
col_collection_1.objects.link(ob_camera)

# ---- scene / render settings (as saved in the file)
scene.camera = ob_camera
scene.frame_start = 1; scene.frame_end = 250; scene.frame_set(1)
scene.render.engine = 'CYCLES'
scene.render.image_settings.color_depth = '16'
scene.render.image_settings.compression = 100
scene.render.dither_intensity = 0.0
scene.cycles.use_denoising = False
scene.cycles.samples = 20
scene.cycles.sampling_pattern = 'TABULATED_SOBOL'
scene.cycles.light_sampling_threshold = 0.0
scene.cycles.use_adaptive_sampling = False
scene.cycles.use_light_tree = False
scene.cycles.blur_glossy = 0.0
scene.cycles.pixel_filter_type = 'GAUSSIAN'
scene.cycles.sample_clamp_indirect = 0.0
scene.view_settings.view_transform = 'Standard'
bpy.context.view_layer.update()
